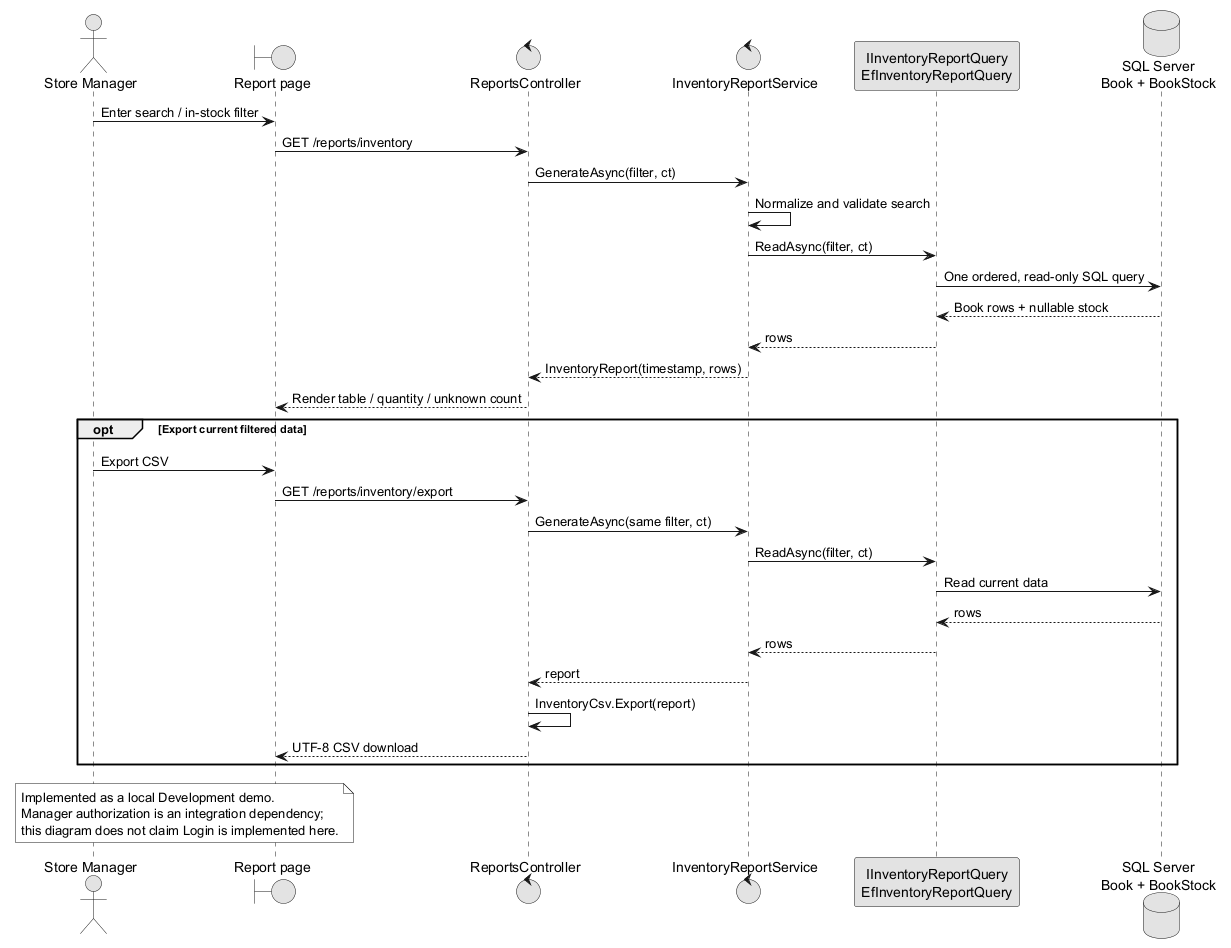

The diagram above was rendered by PlantUML. Its source (embedded in the PNG):
@startuml
skinparam monochrome true
actor "Store Manager" as M
boundary "Report page" as UI
control ReportsController as C
control InventoryReportService as S
participant "IInventoryReportQuery\nEfInventoryReportQuery" as Q
database "SQL Server\nBook + BookStock" as DB
M -> UI : Enter search / in-stock filter
UI -> C : GET /reports/inventory
C -> S : GenerateAsync(filter, ct)
S -> S : Normalize and validate search
S -> Q : ReadAsync(filter, ct)
Q -> DB : One ordered, read-only SQL query
DB --> Q : Book rows + nullable stock
Q --> S : rows
S --> C : InventoryReport(timestamp, rows)
C --> UI : Render table / quantity / unknown count
opt Export current filtered data
 M -> UI : Export CSV
 UI -> C : GET /reports/inventory/export
 C -> S : GenerateAsync(same filter, ct)
 S -> Q : ReadAsync(filter, ct)
 Q -> DB : Read current data
 DB --> Q : rows
 Q --> S : rows
 S --> C : report
 C -> C : InventoryCsv.Export(report)
 C --> UI : UTF-8 CSV download
end
note over M,UI
Implemented as a local Development demo.
Manager authorization is an integration dependency;
this diagram does not claim Login is implemented here.
end note
@enduml